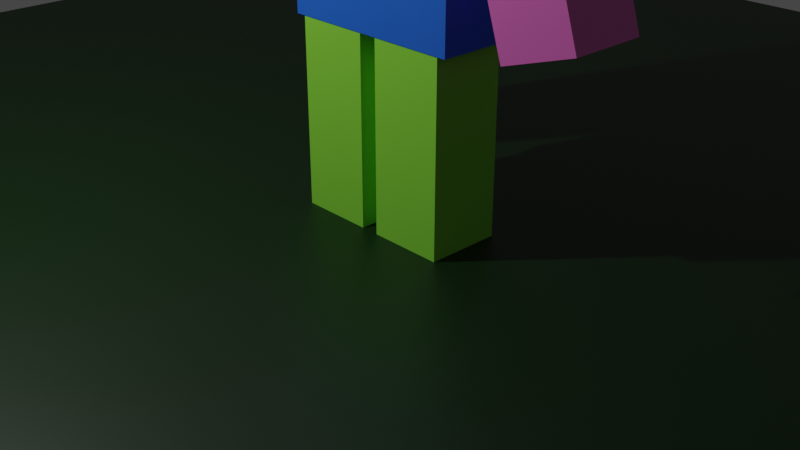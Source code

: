 # Source: 5-simple-character.blend  (saved by Blender 3.0.42; exported with 4.5.12 LTS)
import bpy
from mathutils import Matrix  # noqa: F401  (used for matrix-valued properties, if any)

bpy.ops.wm.read_factory_settings(use_empty=True)
scene = bpy.context.scene
scene.name = 'Scene'

# ---- collections
col_collection = bpy.data.collections.new('Collection'); scene.collection.children.link(col_collection)

# ---- materials (node trees are filled in below, after node groups)
mat_body = bpy.data.materials.new('Body')
mat_body.use_transparent_shadow = False
mat_floor = bpy.data.materials.new('Floor')
mat_floor.use_transparent_shadow = False
mat_legs = bpy.data.materials.new('Legs')
mat_legs.use_transparent_shadow = False
mat_arms = bpy.data.materials.new('Arms')
mat_arms.alpha_threshold = 0.0
mat_arms.use_transparent_shadow = False
mat_arms.line_color = (0.0, 0.0, 0.0, 1.0)
mat_head = bpy.data.materials.new('Head')
mat_head.use_transparent_shadow = False

# ---- material node trees
mat_body.use_nodes = True; mat_body.node_tree.nodes.clear()
_N = mat_body.node_tree.nodes; _L = mat_body.node_tree.links
n0 = _N.new('ShaderNodeBsdfPrincipled'); n0.name = 'Principled BSDF'; n0.location = (10, 300)
n0.distribution = 'GGX'
n0.subsurface_method = 'RANDOM_WALK_SKIN'
n0.inputs[0].default_value = (0.02068, 0.1518, 0.8, 1.0)
n0.inputs[3].default_value = 1.45
n0.inputs[27].default_value = (0.0, 0.0, 0.0, 1.0)
n0.inputs[28].default_value = 1.0
n1 = _N.new('ShaderNodeOutputMaterial'); n1.name = 'Material Output'; n1.location = (300, 300)
_L.new(n0.outputs[0], n1.inputs[0])
n1.is_active_output = True
mat_floor.use_nodes = True; mat_floor.node_tree.nodes.clear()
_N = mat_floor.node_tree.nodes; _L = mat_floor.node_tree.links
n0 = _N.new('ShaderNodeBsdfPrincipled'); n0.name = 'Principled BSDF'; n0.location = (10, 300)
n0.distribution = 'GGX'
n0.subsurface_method = 'RANDOM_WALK_SKIN'
n0.inputs[0].default_value = (0.001448, 0.02249, 0.0007246, 1.0)
n0.inputs[3].default_value = 1.45
n0.inputs[27].default_value = (0.0, 0.0, 0.0, 1.0)
n0.inputs[28].default_value = 1.0
n1 = _N.new('ShaderNodeOutputMaterial'); n1.name = 'Material Output'; n1.location = (300, 300)
_L.new(n0.outputs[0], n1.inputs[0])
n1.is_active_output = True
mat_legs.use_nodes = True; mat_legs.node_tree.nodes.clear()
_N = mat_legs.node_tree.nodes; _L = mat_legs.node_tree.links
n0 = _N.new('ShaderNodeOutputMaterial'); n0.name = 'Material Output'; n0.location = (300, 300)
n1 = _N.new('ShaderNodeBsdfPrincipled'); n1.name = 'Principled BSDF'; n1.location = (10, 300)
n1.distribution = 'GGX'
n1.subsurface_method = 'RANDOM_WALK_SKIN'
n1.inputs[0].default_value = (0.2735, 0.8, 0.05642, 1.0)
n1.inputs[3].default_value = 1.45
n1.inputs[27].default_value = (0.0, 0.0, 0.0, 1.0)
n1.inputs[28].default_value = 1.0
_L.new(n1.outputs[0], n0.inputs[0])
n0.is_active_output = True
mat_arms.use_nodes = True; mat_arms.node_tree.nodes.clear()
_N = mat_arms.node_tree.nodes; _L = mat_arms.node_tree.links
n0 = _N.new('ShaderNodeOutputMaterial'); n0.name = 'Material Output'; n0.location = (300, 300)
n1 = _N.new('ShaderNodeBsdfPrincipled'); n1.name = 'Principled BSDF'; n1.location = (10, 300)
n1.distribution = 'GGX'
n1.subsurface_method = 'RANDOM_WALK_SKIN'
n1.inputs[0].default_value = (0.8, 0.1574, 0.5642, 1.0)
n1.inputs[2].default_value = 0.4
n1.inputs[3].default_value = 1.45
n1.inputs[27].default_value = (0.0, 0.0, 0.0, 1.0)
n1.inputs[28].default_value = 1.0
_L.new(n1.outputs[0], n0.inputs[0])
n0.is_active_output = True
mat_head.use_nodes = True; mat_head.node_tree.nodes.clear()
_N = mat_head.node_tree.nodes; _L = mat_head.node_tree.links
n0 = _N.new('ShaderNodeBsdfPrincipled'); n0.name = 'Principled BSDF'; n0.location = (10, 300)
n0.distribution = 'GGX'
n0.subsurface_method = 'RANDOM_WALK_SKIN'
n0.inputs[0].default_value = (0.8, 0.2195, 0.142, 1.0)
n0.inputs[3].default_value = 1.45
n0.inputs[27].default_value = (0.0, 0.0, 0.0, 1.0)
n0.inputs[28].default_value = 1.0
n1 = _N.new('ShaderNodeOutputMaterial'); n1.name = 'Material Output'; n1.location = (300, 300)
_L.new(n0.outputs[0], n1.inputs[0])
n1.is_active_output = True

# ---- world
world_world = bpy.data.worlds.new('World'); scene.world = world_world
world_world.use_nodes = True; world_world.node_tree.nodes.clear()
_N = world_world.node_tree.nodes; _L = world_world.node_tree.links
n0 = _N.new('ShaderNodeOutputWorld'); n0.name = 'World Output'; n0.location = (300, 300)
n1 = _N.new('ShaderNodeBackground'); n1.name = 'Background'; n1.location = (10, 300)
n1.inputs[0].default_value = (0.05088, 0.05088, 0.05088, 1.0)
_L.new(n1.outputs[0], n0.inputs[0])
n0.is_active_output = True
world_world.color = (0.05088, 0.05088, 0.05088)
world_world.use_sun_shadow = False
world_world.sun_shadow_jitter_overblur = 0.0

# ---- cameras
cam_camera = bpy.data.cameras.new('Camera')
cam_camera.clip_end = 100.0
cam_camera.ortho_scale = 7.314

# ---- lights
light_light = bpy.data.lights.new('Light', 'POINT')
light_light.transmission_factor = 0.0
light_light.energy = 1000.0
light_light.shadow_soft_size = 0.1
light_light.shadow_maximum_resolution = 0.006
light_light.use_absolute_resolution = True

# ---- meshes
me_cube = bpy.data.meshes.new('Cube')
me_cube.from_pydata([(1.0, 1.0, 1.0), (1.0, 1.0, -1.0), (1.0, -1.0, 1.0), (1.0, -1.0, -1.0), (-1.0, 1.0, 1.0), (-1.0, 1.0, -1.0), (-1.0, -1.0, 1.0), (-1.0, -1.0, -1.0)], [], [(0, 4, 6, 2), (3, 2, 6, 7), (7, 6, 4, 5), (5, 1, 3, 7), (1, 0, 2, 3), (5, 4, 0, 1)])
_uv = me_cube.uv_layers.new(name='UVMap')
_uv.uv.foreach_set('vector', [0.625, 0.5, 0.875, 0.5, 0.875, 0.75, 0.625, 0.75, 0.375, 0.75, 0.625, 0.75, 0.625, 1.0, 0.375, 1.0, 0.375, 0.0, 0.625, 0.0, 0.625, 0.25, 0.375, 0.25, 0.125, 0.5, 0.375, 0.5, 0.375, 0.75, 0.125, 0.75, 0.375, 0.5, 0.625, 0.5, 0.625, 0.75, 0.375, 0.75, 0.375, 0.25, 0.625, 0.25, 0.625, 0.5, 0.375, 0.5])
me_cube.materials.append(mat_body)
me_cube.use_remesh_preserve_volume = False
me_cube.use_remesh_preserve_attributes = False
me_cube.use_mirror_vertex_groups = False
me_cube.update()
me_plane = bpy.data.meshes.new('Plane')
me_plane.from_pydata([(-1.0, -1.0, 0.0), (1.0, -1.0, 0.0), (-1.0, 1.0, 0.0), (1.0, 1.0, 0.0)], [], [(0, 1, 3, 2)])
_uv = me_plane.uv_layers.new(name='UVMap')
_uv.uv.foreach_set('vector', [0.0, 0.0, 1.0, 0.0, 1.0, 1.0, 0.0, 1.0])
me_plane.materials.append(mat_floor)
me_plane.use_remesh_fix_poles = True
me_plane.use_remesh_preserve_attributes = False
me_plane.update()
me_cube_001 = bpy.data.meshes.new('Cube.001')
me_cube_001.from_pydata([(1.0, 1.0, 1.0), (1.0, 1.0, -1.0), (1.0, -1.0, 1.0), (1.0, -1.0, -1.0), (-1.0, 1.0, 1.0), (-1.0, 1.0, -1.0), (-1.0, -1.0, 1.0), (-1.0, -1.0, -1.0)], [], [(0, 4, 6, 2), (3, 2, 6, 7), (7, 6, 4, 5), (5, 1, 3, 7), (1, 0, 2, 3), (5, 4, 0, 1)])
_uv = me_cube_001.uv_layers.new(name='UVMap')
_uv.uv.foreach_set('vector', [0.625, 0.5, 0.875, 0.5, 0.875, 0.75, 0.625, 0.75, 0.375, 0.75, 0.625, 0.75, 0.625, 1.0, 0.375, 1.0, 0.375, 0.0, 0.625, 0.0, 0.625, 0.25, 0.375, 0.25, 0.125, 0.5, 0.375, 0.5, 0.375, 0.75, 0.125, 0.75, 0.375, 0.5, 0.625, 0.5, 0.625, 0.75, 0.375, 0.75, 0.375, 0.25, 0.625, 0.25, 0.625, 0.5, 0.375, 0.5])
me_cube_001.materials.append(mat_legs)
me_cube_001.use_remesh_preserve_volume = False
me_cube_001.use_remesh_preserve_attributes = False
me_cube_001.use_mirror_vertex_groups = False
me_cube_001.update()
me_cube_002 = bpy.data.meshes.new('Cube.002')
me_cube_002.from_pydata([(1.0, 1.0, 1.0), (1.0, 1.0, -1.0), (1.0, -1.0, 1.0), (1.0, -1.0, -1.0), (-1.0, 1.0, 1.0), (-1.0, 1.0, -1.0), (-1.0, -1.0, 1.0), (-1.0, -1.0, -1.0)], [], [(0, 4, 6, 2), (3, 2, 6, 7), (7, 6, 4, 5), (5, 1, 3, 7), (1, 0, 2, 3), (5, 4, 0, 1)])
_uv = me_cube_002.uv_layers.new(name='UVMap')
_uv.uv.foreach_set('vector', [0.625, 0.5, 0.875, 0.5, 0.875, 0.75, 0.625, 0.75, 0.375, 0.75, 0.625, 0.75, 0.625, 1.0, 0.375, 1.0, 0.375, 0.0, 0.625, 0.0, 0.625, 0.25, 0.375, 0.25, 0.125, 0.5, 0.375, 0.5, 0.375, 0.75, 0.125, 0.75, 0.375, 0.5, 0.625, 0.5, 0.625, 0.75, 0.375, 0.75, 0.375, 0.25, 0.625, 0.25, 0.625, 0.5, 0.375, 0.5])
me_cube_002.materials.append(mat_legs)
me_cube_002.use_remesh_preserve_volume = False
me_cube_002.use_remesh_preserve_attributes = False
me_cube_002.use_mirror_vertex_groups = False
me_cube_002.update()
me_cube_003 = bpy.data.meshes.new('Cube.003')
me_cube_003.from_pydata([(1.0, 1.0, 1.0), (1.0, 1.0, -1.0), (1.0, -1.0, 1.0), (1.0, -1.0, -1.0), (-1.0, 1.0, 1.0), (-1.0, 1.0, -1.0), (-1.0, -1.0, 1.0), (-1.0, -1.0, -1.0)], [], [(0, 4, 6, 2), (3, 2, 6, 7), (7, 6, 4, 5), (5, 1, 3, 7), (1, 0, 2, 3), (5, 4, 0, 1)])
_uv = me_cube_003.uv_layers.new(name='UVMap')
_uv.uv.foreach_set('vector', [0.625, 0.5, 0.875, 0.5, 0.875, 0.75, 0.625, 0.75, 0.375, 0.75, 0.625, 0.75, 0.625, 1.0, 0.375, 1.0, 0.375, 0.0, 0.625, 0.0, 0.625, 0.25, 0.375, 0.25, 0.125, 0.5, 0.375, 0.5, 0.375, 0.75, 0.125, 0.75, 0.375, 0.5, 0.625, 0.5, 0.625, 0.75, 0.375, 0.75, 0.375, 0.25, 0.625, 0.25, 0.625, 0.5, 0.375, 0.5])
me_cube_003.materials.append(mat_arms)
me_cube_003.use_remesh_preserve_volume = False
me_cube_003.use_remesh_preserve_attributes = False
me_cube_003.use_mirror_vertex_groups = False
me_cube_003.update()
me_cube_005 = bpy.data.meshes.new('Cube.005')
me_cube_005.from_pydata([(1.0, 1.0, 1.0), (1.0, 1.0, -1.0), (1.0, -1.0, 1.0), (1.0, -1.0, -1.0), (-1.0, 1.0, 1.0), (-1.0, 1.0, -1.0), (-1.0, -1.0, 1.0), (-1.0, -1.0, -1.0)], [], [(0, 4, 6, 2), (3, 2, 6, 7), (7, 6, 4, 5), (5, 1, 3, 7), (1, 0, 2, 3), (5, 4, 0, 1)])
_uv = me_cube_005.uv_layers.new(name='UVMap')
_uv.uv.foreach_set('vector', [0.625, 0.5, 0.875, 0.5, 0.875, 0.75, 0.625, 0.75, 0.375, 0.75, 0.625, 0.75, 0.625, 1.0, 0.375, 1.0, 0.375, 0.0, 0.625, 0.0, 0.625, 0.25, 0.375, 0.25, 0.125, 0.5, 0.375, 0.5, 0.375, 0.75, 0.125, 0.75, 0.375, 0.5, 0.625, 0.5, 0.625, 0.75, 0.375, 0.75, 0.375, 0.25, 0.625, 0.25, 0.625, 0.5, 0.375, 0.5])
me_cube_005.materials.append(mat_arms)
me_cube_005.use_remesh_preserve_volume = False
me_cube_005.use_remesh_preserve_attributes = False
me_cube_005.use_mirror_vertex_groups = False
me_cube_005.update()
me_cube_006 = bpy.data.meshes.new('Cube.006')
me_cube_006.from_pydata([(1.0, 1.0, 1.0), (1.0, 1.0, -1.0), (1.0, -1.0, 1.0), (1.0, -1.0, -1.0), (-1.0, 1.0, 1.0), (-1.0, 1.0, -1.0), (-1.0, -1.0, 1.0), (-1.0, -1.0, -1.0)], [], [(0, 4, 6, 2), (3, 2, 6, 7), (7, 6, 4, 5), (5, 1, 3, 7), (1, 0, 2, 3), (5, 4, 0, 1)])
_uv = me_cube_006.uv_layers.new(name='UVMap')
_uv.uv.foreach_set('vector', [0.625, 0.5, 0.875, 0.5, 0.875, 0.75, 0.625, 0.75, 0.375, 0.75, 0.625, 0.75, 0.625, 1.0, 0.375, 1.0, 0.375, 0.0, 0.625, 0.0, 0.625, 0.25, 0.375, 0.25, 0.125, 0.5, 0.375, 0.5, 0.375, 0.75, 0.125, 0.75, 0.375, 0.5, 0.625, 0.5, 0.625, 0.75, 0.375, 0.75, 0.375, 0.25, 0.625, 0.25, 0.625, 0.5, 0.375, 0.5])
me_cube_006.materials.append(mat_head)
me_cube_006.use_remesh_preserve_volume = False
me_cube_006.use_remesh_preserve_attributes = False
me_cube_006.use_mirror_vertex_groups = False
me_cube_006.update()

# ---- objects
ob_cube = bpy.data.objects.new('Cube', me_cube)
ob_light = bpy.data.objects.new('Light', light_light)
ob_camera = bpy.data.objects.new('Camera', cam_camera)
ob_plane = bpy.data.objects.new('Plane', me_plane)
ob_cube_001 = bpy.data.objects.new('Cube.001', me_cube_001)
ob_cube_002 = bpy.data.objects.new('Cube.002', me_cube_002)
ob_cube_003 = bpy.data.objects.new('Cube.003', me_cube_003)
ob_cube_004 = bpy.data.objects.new('Cube.004', me_cube_005)
ob_cube_005 = bpy.data.objects.new('Cube.005', me_cube_006)

# ---- transforms, parenting, visibility, modifiers, constraints
ob_cube.location = (0.0, 0.0, 3.0)
ob_cube.scale = (1.0, 0.4075, 1.0)
ob_cube.lock_rotations_4d = False
ob_cube.empty_display_type = 'ARROWS'
ob_cube.lineart.crease_threshold = 0.0
ob_light.location = (-2.689, -4.642, 6.786)
ob_light.rotation_euler = (0.6503, 0.05522, 1.866)
ob_light.lock_rotations_4d = False
ob_light.empty_display_type = 'ARROWS'
ob_light.color = (0.0, 0.0, 0.0, 0.0)
ob_light.lineart.crease_threshold = 0.0
ob_camera.location = (7.359, -6.926, 4.958)
ob_camera.rotation_euler = (1.109, 0.0, 0.8149)
ob_camera.lock_rotations_4d = False
ob_camera.empty_display_type = 'ARROWS'
ob_camera.color = (0.0, 0.0, 0.0, 0.0)
ob_camera.display_type = 'WIRE'
ob_camera.lineart.crease_threshold = 0.0
ob_plane.location = (0.0, 0.0, 0.0)
ob_plane.scale = (10.0, 10.0, 10.0)
ob_cube_001.location = (-0.5, 0.0, 1.0)
ob_cube_001.scale = (0.4, 0.4, 1.0)
ob_cube_001.lock_rotations_4d = False
ob_cube_001.empty_display_type = 'ARROWS'
ob_cube_001.lineart.crease_threshold = 0.0
ob_cube_002.location = (0.5, 0.0, 1.0)
ob_cube_002.scale = (0.4, 0.4, 1.0)
ob_cube_002.lock_rotations_4d = False
ob_cube_002.empty_display_type = 'ARROWS'
ob_cube_002.lineart.crease_threshold = 0.0
ob_cube_003.location = (1.695, -2.212e-08, 3.165)
ob_cube_003.rotation_euler = (7.03e-09, -0.3167, -4.403e-08)
ob_cube_003.scale = (0.4, 0.4, 1.0)
ob_cube_003.lock_rotations_4d = False
ob_cube_003.empty_display_type = 'ARROWS'
ob_cube_003.lineart.crease_threshold = 0.0
ob_cube_004.location = (-1.695, -2.212e-08, 3.165)
ob_cube_004.rotation_euler = (7.03e-09, 0.3167, -4.403e-08)
ob_cube_004.scale = (0.4, 0.4, 1.0)
ob_cube_004.lock_rotations_4d = False
ob_cube_004.empty_display_type = 'ARROWS'
ob_cube_004.lineart.crease_threshold = 0.0
ob_cube_005.location = (0.0, 0.0, 4.749)
ob_cube_005.scale = (0.7429, 0.7429, 0.7429)
ob_cube_005.lock_rotations_4d = False
ob_cube_005.empty_display_type = 'ARROWS'
ob_cube_005.lineart.crease_threshold = 0.0

# ---- collection membership
col_collection.objects.link(ob_cube)
col_collection.objects.link(ob_light)
col_collection.objects.link(ob_camera)
col_collection.objects.link(ob_plane)
col_collection.objects.link(ob_cube_001)
col_collection.objects.link(ob_cube_002)
col_collection.objects.link(ob_cube_003)
col_collection.objects.link(ob_cube_004)
col_collection.objects.link(ob_cube_005)

# ---- scene / render settings (as saved in the file)
scene.camera = ob_camera
scene.frame_start = 1; scene.frame_end = 250; scene.frame_set(1)
scene.render.engine = 'BLENDER_EEVEE_NEXT'
scene.cycles.sampling_pattern = 'TABULATED_SOBOL'
scene.cycles.use_light_tree = False
scene.view_settings.view_transform = 'Filmic'
bpy.context.view_layer.update()
